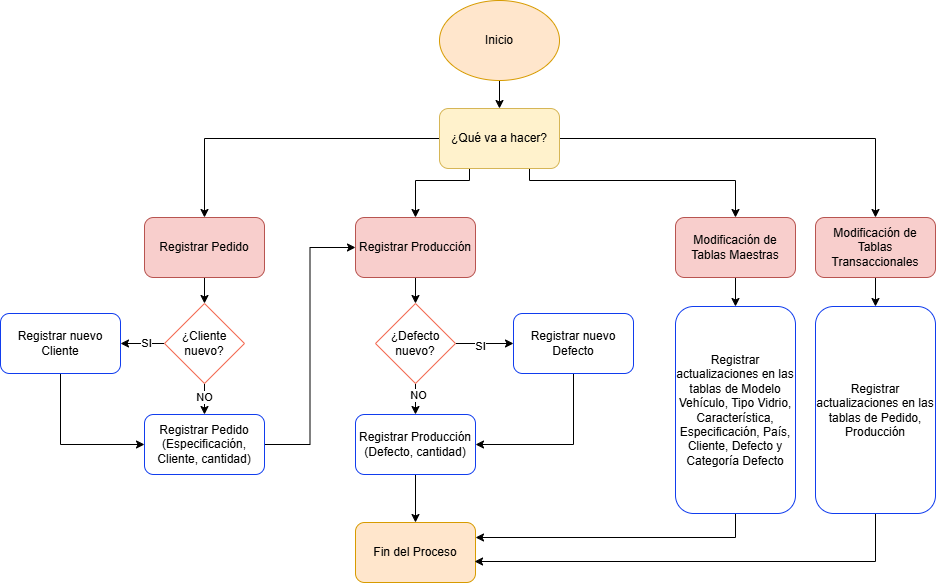

The diagram above was exported from draw.io. Its source (the exported page's mxGraphModel, read from the mxfile embedded in the PNG):
<mxGraphModel dx="1414" dy="751" grid="1" gridSize="9" guides="1" tooltips="1" connect="1" arrows="1" fold="1" page="1" pageScale="1" pageWidth="583" pageHeight="827" math="0" shadow="0">
  <root>
    <mxCell id="0" />
    <mxCell id="1" parent="0" />
    <mxCell id="RKF99fO8D3JpDThx0zpL-9" edge="1" parent="1" source="RKF99fO8D3JpDThx0zpL-1" style="edgeStyle=orthogonalEdgeStyle;rounded=0;orthogonalLoop=1;jettySize=auto;html=1;exitX=0.5;exitY=1;exitDx=0;exitDy=0;entryX=0.5;entryY=0;entryDx=0;entryDy=0;" target="RKF99fO8D3JpDThx0zpL-2">
      <mxGeometry relative="1" as="geometry" />
    </mxCell>
    <mxCell id="RKF99fO8D3JpDThx0zpL-1" parent="1" style="ellipse;whiteSpace=wrap;html=1;fillColor=#ffe6cc;strokeColor=#d79b00;" value="Inicio" vertex="1">
      <mxGeometry height="80" width="120" x="538" y="72" as="geometry" />
    </mxCell>
    <mxCell id="RKF99fO8D3JpDThx0zpL-12" edge="1" parent="1" source="RKF99fO8D3JpDThx0zpL-2" style="edgeStyle=orthogonalEdgeStyle;rounded=0;orthogonalLoop=1;jettySize=auto;html=1;exitX=0;exitY=0.5;exitDx=0;exitDy=0;entryX=0.5;entryY=0;entryDx=0;entryDy=0;" target="RKF99fO8D3JpDThx0zpL-4">
      <mxGeometry relative="1" as="geometry" />
    </mxCell>
    <mxCell id="RKF99fO8D3JpDThx0zpL-13" edge="1" parent="1" source="RKF99fO8D3JpDThx0zpL-2" style="edgeStyle=orthogonalEdgeStyle;rounded=0;orthogonalLoop=1;jettySize=auto;html=1;exitX=0.25;exitY=1;exitDx=0;exitDy=0;entryX=0.5;entryY=0;entryDx=0;entryDy=0;" target="RKF99fO8D3JpDThx0zpL-5">
      <mxGeometry relative="1" as="geometry">
        <Array as="points">
          <mxPoint x="568" y="252" />
          <mxPoint x="514" y="252" />
        </Array>
      </mxGeometry>
    </mxCell>
    <mxCell id="RKF99fO8D3JpDThx0zpL-14" edge="1" parent="1" source="RKF99fO8D3JpDThx0zpL-2" style="edgeStyle=orthogonalEdgeStyle;rounded=0;orthogonalLoop=1;jettySize=auto;html=1;exitX=1;exitY=0.5;exitDx=0;exitDy=0;entryX=0.5;entryY=0;entryDx=0;entryDy=0;" target="RKF99fO8D3JpDThx0zpL-7">
      <mxGeometry relative="1" as="geometry" />
    </mxCell>
    <mxCell id="RKF99fO8D3JpDThx0zpL-15" edge="1" parent="1" source="RKF99fO8D3JpDThx0zpL-2" style="edgeStyle=orthogonalEdgeStyle;rounded=0;orthogonalLoop=1;jettySize=auto;html=1;exitX=0.75;exitY=1;exitDx=0;exitDy=0;" target="RKF99fO8D3JpDThx0zpL-6">
      <mxGeometry relative="1" as="geometry">
        <Array as="points">
          <mxPoint x="628" y="252" />
          <mxPoint x="834" y="252" />
        </Array>
      </mxGeometry>
    </mxCell>
    <mxCell id="RKF99fO8D3JpDThx0zpL-2" parent="1" style="rounded=1;whiteSpace=wrap;html=1;fillColor=#fff2cc;strokeColor=#d6b656;" value="¿Qué va a hacer?" vertex="1">
      <mxGeometry height="60" width="120" x="538" y="180" as="geometry" />
    </mxCell>
    <mxCell id="RKF99fO8D3JpDThx0zpL-26" edge="1" parent="1" source="RKF99fO8D3JpDThx0zpL-4" style="edgeStyle=orthogonalEdgeStyle;rounded=0;orthogonalLoop=1;jettySize=auto;html=1;entryX=0.5;entryY=0;entryDx=0;entryDy=0;" target="RKF99fO8D3JpDThx0zpL-25">
      <mxGeometry relative="1" as="geometry" />
    </mxCell>
    <mxCell id="RKF99fO8D3JpDThx0zpL-4" parent="1" style="rounded=1;whiteSpace=wrap;html=1;fillColor=#f8cecc;strokeColor=#b85450;" value="Registrar Pedido" vertex="1">
      <mxGeometry height="60" width="120" x="243" y="289" as="geometry" />
    </mxCell>
    <mxCell id="RKF99fO8D3JpDThx0zpL-41" edge="1" parent="1" source="RKF99fO8D3JpDThx0zpL-5" style="edgeStyle=orthogonalEdgeStyle;rounded=0;orthogonalLoop=1;jettySize=auto;html=1;entryX=0.5;entryY=0;entryDx=0;entryDy=0;" target="RKF99fO8D3JpDThx0zpL-40">
      <mxGeometry relative="1" as="geometry" />
    </mxCell>
    <mxCell id="RKF99fO8D3JpDThx0zpL-5" parent="1" style="rounded=1;whiteSpace=wrap;html=1;fillColor=#f8cecc;strokeColor=#b85450;" value="Registrar Producción" vertex="1">
      <mxGeometry height="60" width="120" x="454" y="289" as="geometry" />
    </mxCell>
    <mxCell id="RKF99fO8D3JpDThx0zpL-54" edge="1" parent="1" source="RKF99fO8D3JpDThx0zpL-6" style="edgeStyle=orthogonalEdgeStyle;rounded=0;orthogonalLoop=1;jettySize=auto;html=1;" target="RKF99fO8D3JpDThx0zpL-52">
      <mxGeometry relative="1" as="geometry" />
    </mxCell>
    <mxCell id="RKF99fO8D3JpDThx0zpL-6" parent="1" style="rounded=1;whiteSpace=wrap;html=1;fillColor=#f8cecc;strokeColor=#b85450;" value="Modificación de Tablas Maestras" vertex="1">
      <mxGeometry height="60" width="120" x="774" y="289" as="geometry" />
    </mxCell>
    <mxCell id="RKF99fO8D3JpDThx0zpL-55" edge="1" parent="1" source="RKF99fO8D3JpDThx0zpL-7" style="edgeStyle=orthogonalEdgeStyle;rounded=0;orthogonalLoop=1;jettySize=auto;html=1;entryX=0.5;entryY=0;entryDx=0;entryDy=0;" target="RKF99fO8D3JpDThx0zpL-53">
      <mxGeometry relative="1" as="geometry" />
    </mxCell>
    <mxCell id="RKF99fO8D3JpDThx0zpL-7" parent="1" style="rounded=1;whiteSpace=wrap;html=1;fillColor=#f8cecc;strokeColor=#b85450;" value="Modificación de Tablas Transaccionales" vertex="1">
      <mxGeometry height="60" width="120" x="914" y="289" as="geometry" />
    </mxCell>
    <mxCell id="RKF99fO8D3JpDThx0zpL-28" edge="1" parent="1" source="RKF99fO8D3JpDThx0zpL-25" style="edgeStyle=orthogonalEdgeStyle;rounded=0;orthogonalLoop=1;jettySize=auto;html=1;entryX=1;entryY=0.5;entryDx=0;entryDy=0;" target="RKF99fO8D3JpDThx0zpL-27">
      <mxGeometry relative="1" as="geometry" />
    </mxCell>
    <mxCell id="RKF99fO8D3JpDThx0zpL-29" connectable="0" parent="RKF99fO8D3JpDThx0zpL-28" style="edgeLabel;html=1;align=center;verticalAlign=middle;resizable=0;points=[];" value="SI" vertex="1">
      <mxGeometry relative="1" x="-0.1212" y="-1" as="geometry">
        <mxPoint as="offset" />
      </mxGeometry>
    </mxCell>
    <mxCell id="RKF99fO8D3JpDThx0zpL-31" edge="1" parent="1" source="RKF99fO8D3JpDThx0zpL-25" style="edgeStyle=orthogonalEdgeStyle;rounded=0;orthogonalLoop=1;jettySize=auto;html=1;entryX=0.5;entryY=0;entryDx=0;entryDy=0;" target="RKF99fO8D3JpDThx0zpL-30">
      <mxGeometry relative="1" as="geometry" />
    </mxCell>
    <mxCell id="RKF99fO8D3JpDThx0zpL-32" connectable="0" parent="RKF99fO8D3JpDThx0zpL-31" style="edgeLabel;html=1;align=center;verticalAlign=middle;resizable=0;points=[];" value="NO" vertex="1">
      <mxGeometry relative="1" x="0.2449" y="-1" as="geometry">
        <mxPoint as="offset" />
      </mxGeometry>
    </mxCell>
    <mxCell id="RKF99fO8D3JpDThx0zpL-25" parent="1" style="rhombus;whiteSpace=wrap;html=1;strokeColor=light-dark(#f37059, #ededed);" value="¿Cliente nuevo?" vertex="1">
      <mxGeometry height="80" width="80" x="263" y="375" as="geometry" />
    </mxCell>
    <mxCell id="RKF99fO8D3JpDThx0zpL-34" edge="1" parent="1" source="RKF99fO8D3JpDThx0zpL-27" style="edgeStyle=orthogonalEdgeStyle;rounded=0;orthogonalLoop=1;jettySize=auto;html=1;entryX=0;entryY=0.5;entryDx=0;entryDy=0;exitX=0.5;exitY=1;exitDx=0;exitDy=0;" target="RKF99fO8D3JpDThx0zpL-30">
      <mxGeometry relative="1" as="geometry" />
    </mxCell>
    <mxCell id="RKF99fO8D3JpDThx0zpL-27" parent="1" style="rounded=1;whiteSpace=wrap;html=1;strokeColor=light-dark(#113dee, #ededed);" value="Registrar nuevo Cliente" vertex="1">
      <mxGeometry height="60" width="120" x="99" y="385" as="geometry" />
    </mxCell>
    <mxCell id="RKF99fO8D3JpDThx0zpL-36" edge="1" parent="1" source="RKF99fO8D3JpDThx0zpL-30" style="edgeStyle=orthogonalEdgeStyle;rounded=0;orthogonalLoop=1;jettySize=auto;html=1;entryX=0;entryY=0.5;entryDx=0;entryDy=0;" target="RKF99fO8D3JpDThx0zpL-5">
      <mxGeometry relative="1" as="geometry">
        <mxPoint x="450" y="324" as="targetPoint" />
      </mxGeometry>
    </mxCell>
    <mxCell id="RKF99fO8D3JpDThx0zpL-30" parent="1" style="rounded=1;whiteSpace=wrap;html=1;strokeColor=light-dark(#113dee, #ededed);" value="Registrar Pedido (Especificación, Cliente, cantidad)" vertex="1">
      <mxGeometry height="60" width="120" x="243" y="486" as="geometry" />
    </mxCell>
    <mxCell id="RKF99fO8D3JpDThx0zpL-39" parent="1" style="rounded=1;whiteSpace=wrap;html=1;fillColor=#ffe6cc;strokeColor=#d79b00;" value="Fin del Proceso" vertex="1">
      <mxGeometry height="60" width="120" x="454" y="594" as="geometry" />
    </mxCell>
    <mxCell id="RKF99fO8D3JpDThx0zpL-45" edge="1" parent="1" source="RKF99fO8D3JpDThx0zpL-40" style="edgeStyle=orthogonalEdgeStyle;rounded=0;orthogonalLoop=1;jettySize=auto;html=1;entryX=0;entryY=0.5;entryDx=0;entryDy=0;" target="RKF99fO8D3JpDThx0zpL-42">
      <mxGeometry relative="1" as="geometry" />
    </mxCell>
    <mxCell id="RKF99fO8D3JpDThx0zpL-46" connectable="0" parent="RKF99fO8D3JpDThx0zpL-45" style="edgeLabel;html=1;align=center;verticalAlign=middle;resizable=0;points=[];" value="SI" vertex="1">
      <mxGeometry relative="1" x="-0.1782" y="-2" as="geometry">
        <mxPoint as="offset" />
      </mxGeometry>
    </mxCell>
    <mxCell id="RKF99fO8D3JpDThx0zpL-48" edge="1" parent="1" source="RKF99fO8D3JpDThx0zpL-40" style="edgeStyle=orthogonalEdgeStyle;rounded=0;orthogonalLoop=1;jettySize=auto;html=1;entryX=0.5;entryY=0;entryDx=0;entryDy=0;" target="RKF99fO8D3JpDThx0zpL-47">
      <mxGeometry relative="1" as="geometry" />
    </mxCell>
    <mxCell id="RKF99fO8D3JpDThx0zpL-49" connectable="0" parent="RKF99fO8D3JpDThx0zpL-48" style="edgeLabel;html=1;align=center;verticalAlign=middle;resizable=0;points=[];" value="NO" vertex="1">
      <mxGeometry relative="1" x="-0.5578" y="2" as="geometry">
        <mxPoint as="offset" />
      </mxGeometry>
    </mxCell>
    <mxCell id="RKF99fO8D3JpDThx0zpL-40" parent="1" style="rhombus;whiteSpace=wrap;html=1;strokeColor=light-dark(#f37059, #ededed);" value="¿Defecto nuevo?" vertex="1">
      <mxGeometry height="80" width="80" x="474" y="375" as="geometry" />
    </mxCell>
    <mxCell id="RKF99fO8D3JpDThx0zpL-50" edge="1" parent="1" source="RKF99fO8D3JpDThx0zpL-42" style="edgeStyle=orthogonalEdgeStyle;rounded=0;orthogonalLoop=1;jettySize=auto;html=1;entryX=1;entryY=0.5;entryDx=0;entryDy=0;exitX=0.5;exitY=1;exitDx=0;exitDy=0;" target="RKF99fO8D3JpDThx0zpL-47">
      <mxGeometry relative="1" as="geometry" />
    </mxCell>
    <mxCell id="RKF99fO8D3JpDThx0zpL-42" parent="1" style="rounded=1;whiteSpace=wrap;html=1;strokeColor=light-dark(#113dee, #ededed);" value="Registrar nuevo Defecto" vertex="1">
      <mxGeometry height="60" width="120" x="612" y="385" as="geometry" />
    </mxCell>
    <mxCell id="RKF99fO8D3JpDThx0zpL-51" edge="1" parent="1" source="RKF99fO8D3JpDThx0zpL-47" style="edgeStyle=orthogonalEdgeStyle;rounded=0;orthogonalLoop=1;jettySize=auto;html=1;entryX=0.5;entryY=0;entryDx=0;entryDy=0;" target="RKF99fO8D3JpDThx0zpL-39">
      <mxGeometry relative="1" as="geometry" />
    </mxCell>
    <mxCell id="RKF99fO8D3JpDThx0zpL-47" parent="1" style="rounded=1;whiteSpace=wrap;html=1;strokeColor=light-dark(#113dee, #ededed);" value="Registrar Producción (Defecto, cantidad)" vertex="1">
      <mxGeometry height="60" width="120" x="454" y="486" as="geometry" />
    </mxCell>
    <mxCell id="RKF99fO8D3JpDThx0zpL-56" edge="1" parent="1" source="RKF99fO8D3JpDThx0zpL-52" style="edgeStyle=orthogonalEdgeStyle;rounded=0;orthogonalLoop=1;jettySize=auto;html=1;entryX=1;entryY=0.25;entryDx=0;entryDy=0;exitX=0.5;exitY=1;exitDx=0;exitDy=0;" target="RKF99fO8D3JpDThx0zpL-39">
      <mxGeometry relative="1" as="geometry" />
    </mxCell>
    <mxCell id="RKF99fO8D3JpDThx0zpL-52" parent="1" style="rounded=1;whiteSpace=wrap;html=1;strokeColor=light-dark(#113dee, #ededed);" value="Registrar actualizaciones en las tablas de Modelo Vehículo, Tipo Vidrio, Característica, Especificación, País, Cliente, Defecto y Categoría Defecto" vertex="1">
      <mxGeometry height="207" width="120" x="774" y="378" as="geometry" />
    </mxCell>
    <mxCell id="RKF99fO8D3JpDThx0zpL-57" edge="1" parent="1" source="RKF99fO8D3JpDThx0zpL-53" style="edgeStyle=orthogonalEdgeStyle;rounded=0;orthogonalLoop=1;jettySize=auto;html=1;entryX=0.992;entryY=0.65;entryDx=0;entryDy=0;entryPerimeter=0;" target="RKF99fO8D3JpDThx0zpL-39">
      <mxGeometry relative="1" as="geometry">
        <Array as="points">
          <mxPoint x="974" y="633" />
        </Array>
        <mxPoint x="711" y="648" as="targetPoint" />
      </mxGeometry>
    </mxCell>
    <mxCell id="RKF99fO8D3JpDThx0zpL-53" parent="1" style="rounded=1;whiteSpace=wrap;html=1;strokeColor=light-dark(#113dee, #ededed);" value="Registrar actualizaciones en las tablas de Pedido, Producción" vertex="1">
      <mxGeometry height="207" width="120" x="914" y="378" as="geometry" />
    </mxCell>
  </root>
</mxGraphModel>